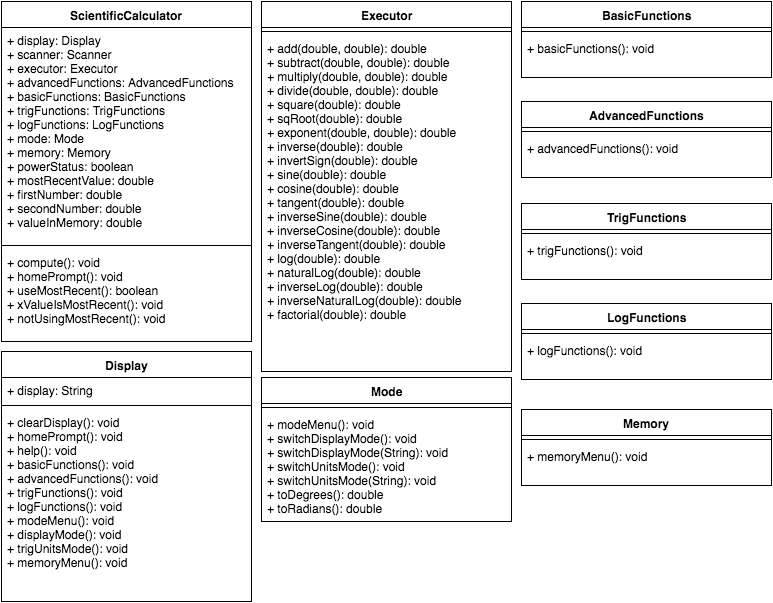

The diagram above was exported from draw.io. Its source (the exported page's mxGraphModel, read from the mxfile embedded in the PNG):
<mxGraphModel dx="804" dy="432" grid="1" gridSize="10" guides="1" tooltips="1" connect="1" arrows="1" fold="1" page="1" pageScale="1" pageWidth="850" pageHeight="1100" background="#ffffff" math="0" shadow="0">
  <root>
    <mxCell id="0" />
    <mxCell id="1" parent="0" />
    <mxCell id="2" value="ScientificCalculator" style="swimlane;html=1;fontStyle=1;align=center;verticalAlign=top;childLayout=stackLayout;horizontal=1;startSize=26;horizontalStack=0;resizeParent=1;resizeLast=0;collapsible=1;marginBottom=0;swimlaneFillColor=#ffffff;" vertex="1" parent="1">
      <mxGeometry x="20" y="70" width="250" height="340" as="geometry" />
    </mxCell>
    <mxCell id="3" value="+ display: Display&lt;div&gt;+ scanner: Scanner&lt;/div&gt;&lt;div&gt;+ executor: Executor&lt;/div&gt;&lt;div&gt;+ advancedFunctions: AdvancedFunctions&lt;/div&gt;&lt;div&gt;+ basicFunctions: BasicFunctions&lt;/div&gt;&lt;div&gt;+ trigFunctions: TrigFunctions&lt;/div&gt;&lt;div&gt;+ logFunctions: LogFunctions&lt;/div&gt;&lt;div&gt;+ mode: Mode&lt;/div&gt;&lt;div&gt;+ memory: Memory&lt;br&gt;&lt;div&gt;+ powerStatus: boolean&lt;/div&gt;&lt;/div&gt;&lt;div&gt;+ mostRecentValue: double&lt;/div&gt;&lt;div&gt;+ firstNumber: double&lt;/div&gt;&lt;div&gt;+ secondNumber: double&lt;/div&gt;&lt;div&gt;+ valueInMemory: double&lt;/div&gt;" style="text;html=1;strokeColor=none;fillColor=none;align=left;verticalAlign=top;spacingLeft=4;spacingRight=4;whiteSpace=wrap;overflow=hidden;rotatable=0;points=[[0,0.5],[1,0.5]];portConstraint=eastwest;" vertex="1" parent="2">
      <mxGeometry y="26" width="250" height="214" as="geometry" />
    </mxCell>
    <mxCell id="4" value="" style="line;html=1;strokeWidth=1;fillColor=none;align=left;verticalAlign=middle;spacingTop=-1;spacingLeft=3;spacingRight=3;rotatable=0;labelPosition=right;points=[];portConstraint=eastwest;" vertex="1" parent="2">
      <mxGeometry y="240" width="250" height="8" as="geometry" />
    </mxCell>
    <mxCell id="14" value="+ compute(): void&lt;div&gt;+ homePrompt(): void&lt;br&gt;&lt;/div&gt;&lt;div&gt;+ useMostRecent(): boolean&lt;/div&gt;&lt;div&gt;+ xValueIsMostRecent(): void&lt;/div&gt;&lt;div&gt;+ notUsingMostRecent(): void&lt;/div&gt;&lt;div&gt;&lt;br&gt;&lt;/div&gt;" style="text;html=1;strokeColor=none;fillColor=none;align=left;verticalAlign=top;spacingLeft=4;spacingRight=4;whiteSpace=wrap;overflow=hidden;rotatable=0;points=[[0,0.5],[1,0.5]];portConstraint=eastwest;" vertex="1" parent="2">
      <mxGeometry y="248" width="250" height="92" as="geometry" />
    </mxCell>
    <mxCell id="15" value="Display" style="swimlane;html=1;fontStyle=1;align=center;verticalAlign=top;childLayout=stackLayout;horizontal=1;startSize=26;horizontalStack=0;resizeParent=1;resizeLast=0;collapsible=1;marginBottom=0;swimlaneFillColor=#ffffff;" vertex="1" parent="1">
      <mxGeometry x="20" y="420" width="250" height="250" as="geometry" />
    </mxCell>
    <mxCell id="16" value="&lt;div&gt;+ display: String&lt;/div&gt;" style="text;html=1;strokeColor=none;fillColor=none;align=left;verticalAlign=top;spacingLeft=4;spacingRight=4;whiteSpace=wrap;overflow=hidden;rotatable=0;points=[[0,0.5],[1,0.5]];portConstraint=eastwest;" vertex="1" parent="15">
      <mxGeometry y="26" width="250" height="24" as="geometry" />
    </mxCell>
    <mxCell id="17" value="" style="line;html=1;strokeWidth=1;fillColor=none;align=left;verticalAlign=middle;spacingTop=-1;spacingLeft=3;spacingRight=3;rotatable=0;labelPosition=right;points=[];portConstraint=eastwest;" vertex="1" parent="15">
      <mxGeometry y="50" width="250" height="8" as="geometry" />
    </mxCell>
    <mxCell id="18" value="&lt;div&gt;+ clearDisplay(): void&lt;/div&gt;&lt;div&gt;+ homePrompt(): void&lt;/div&gt;&lt;div&gt;+ help(): void&lt;/div&gt;&lt;div&gt;+ basicFunctions(): void&lt;/div&gt;&lt;div&gt;+ advancedFunctions(): void&lt;/div&gt;&lt;div&gt;+ trigFunctions(): void&lt;/div&gt;&lt;div&gt;+ logFunctions(): void&lt;/div&gt;&lt;div&gt;+ modeMenu(): void&lt;/div&gt;&lt;div&gt;+ displayMode(): void&lt;/div&gt;&lt;div&gt;+ trigUnitsMode(): void&lt;/div&gt;&lt;div&gt;+ memoryMenu(): void&lt;/div&gt;" style="text;html=1;strokeColor=none;fillColor=none;align=left;verticalAlign=top;spacingLeft=4;spacingRight=4;whiteSpace=wrap;overflow=hidden;rotatable=0;points=[[0,0.5],[1,0.5]];portConstraint=eastwest;" vertex="1" parent="15">
      <mxGeometry y="58" width="250" height="182" as="geometry" />
    </mxCell>
    <mxCell id="19" value="Executor" style="swimlane;html=1;fontStyle=1;align=center;verticalAlign=top;childLayout=stackLayout;horizontal=1;startSize=26;horizontalStack=0;resizeParent=1;resizeLast=0;collapsible=1;marginBottom=0;swimlaneFillColor=#ffffff;" vertex="1" parent="1">
      <mxGeometry x="280" y="70" width="250" height="370" as="geometry" />
    </mxCell>
    <mxCell id="21" value="" style="line;html=1;strokeWidth=1;fillColor=none;align=left;verticalAlign=middle;spacingTop=-1;spacingLeft=3;spacingRight=3;rotatable=0;labelPosition=right;points=[];portConstraint=eastwest;" vertex="1" parent="19">
      <mxGeometry y="26" width="250" height="8" as="geometry" />
    </mxCell>
    <mxCell id="22" value="+ add(double, double): double&lt;div&gt;+ subtract(double, double): double&lt;br&gt;&lt;/div&gt;&lt;div&gt;+ multiply(double, double): double&lt;br&gt;&lt;/div&gt;&lt;div&gt;+ divide(double, double): double&lt;br&gt;&lt;/div&gt;&lt;div&gt;+ square(double): double&lt;br&gt;&lt;/div&gt;&lt;div&gt;+ sqRoot(double): double&lt;br&gt;&lt;/div&gt;&lt;div&gt;+ exponent(double, double): double&lt;br&gt;&lt;/div&gt;&lt;div&gt;+ inverse(double): double&lt;br&gt;&lt;/div&gt;&lt;div&gt;+ invertSign(double): double&lt;br&gt;&lt;/div&gt;&lt;div&gt;+ sine(double): double&lt;br&gt;&lt;/div&gt;&lt;div&gt;+ cosine(double): double&lt;br&gt;&lt;/div&gt;&lt;div&gt;+ tangent(double): double&lt;br&gt;&lt;/div&gt;&lt;div&gt;+ inverseSine(double): double&lt;br&gt;&lt;/div&gt;&lt;div&gt;+ inverseCosine(double): double&lt;br&gt;&lt;/div&gt;&lt;div&gt;&lt;div&gt;+ inverseTangent(double): double&lt;br&gt;&lt;/div&gt;&lt;/div&gt;&lt;div&gt;&lt;div&gt;+ log(double): double&lt;br&gt;&lt;/div&gt;&lt;/div&gt;&lt;div&gt;&lt;div&gt;+ naturalLog(double): double&lt;br&gt;&lt;/div&gt;&lt;/div&gt;&lt;div&gt;&lt;div&gt;+ inverseLog(double): double&lt;br&gt;&lt;/div&gt;&lt;/div&gt;&lt;div&gt;&lt;div&gt;+ inverseNaturalLog(double): double&lt;br&gt;&lt;/div&gt;&lt;/div&gt;&lt;div&gt;&lt;div&gt;+ factorial(double): double&lt;/div&gt;&lt;/div&gt;&lt;div&gt;&lt;br&gt;&lt;/div&gt;" style="text;html=1;strokeColor=none;fillColor=none;align=left;verticalAlign=top;spacingLeft=4;spacingRight=4;whiteSpace=wrap;overflow=hidden;rotatable=0;points=[[0,0.5],[1,0.5]];portConstraint=eastwest;" vertex="1" parent="19">
      <mxGeometry y="34" width="250" height="302" as="geometry" />
    </mxCell>
    <mxCell id="23" value="BasicFunctions" style="swimlane;html=1;fontStyle=1;align=center;verticalAlign=top;childLayout=stackLayout;horizontal=1;startSize=26;horizontalStack=0;resizeParent=1;resizeLast=0;collapsible=1;marginBottom=0;swimlaneFillColor=#ffffff;" vertex="1" parent="1">
      <mxGeometry x="540" y="70" width="250" height="76" as="geometry" />
    </mxCell>
    <mxCell id="25" value="" style="line;html=1;strokeWidth=1;fillColor=none;align=left;verticalAlign=middle;spacingTop=-1;spacingLeft=3;spacingRight=3;rotatable=0;labelPosition=right;points=[];portConstraint=eastwest;" vertex="1" parent="23">
      <mxGeometry y="26" width="250" height="8" as="geometry" />
    </mxCell>
    <mxCell id="26" value="&lt;div&gt;+ basicFunctions(): void&lt;/div&gt;" style="text;html=1;strokeColor=none;fillColor=none;align=left;verticalAlign=top;spacingLeft=4;spacingRight=4;whiteSpace=wrap;overflow=hidden;rotatable=0;points=[[0,0.5],[1,0.5]];portConstraint=eastwest;" vertex="1" parent="23">
      <mxGeometry y="34" width="250" height="42" as="geometry" />
    </mxCell>
    <mxCell id="27" value="AdvancedFunctions" style="swimlane;html=1;fontStyle=1;align=center;verticalAlign=top;childLayout=stackLayout;horizontal=1;startSize=26;horizontalStack=0;resizeParent=1;resizeLast=0;collapsible=1;marginBottom=0;swimlaneFillColor=#ffffff;" vertex="1" parent="1">
      <mxGeometry x="540" y="170" width="250" height="76" as="geometry" />
    </mxCell>
    <mxCell id="28" value="" style="line;html=1;strokeWidth=1;fillColor=none;align=left;verticalAlign=middle;spacingTop=-1;spacingLeft=3;spacingRight=3;rotatable=0;labelPosition=right;points=[];portConstraint=eastwest;" vertex="1" parent="27">
      <mxGeometry y="26" width="250" height="8" as="geometry" />
    </mxCell>
    <mxCell id="29" value="&lt;div&gt;+ advancedFunctions(): void&lt;/div&gt;" style="text;html=1;strokeColor=none;fillColor=none;align=left;verticalAlign=top;spacingLeft=4;spacingRight=4;whiteSpace=wrap;overflow=hidden;rotatable=0;points=[[0,0.5],[1,0.5]];portConstraint=eastwest;" vertex="1" parent="27">
      <mxGeometry y="34" width="250" height="42" as="geometry" />
    </mxCell>
    <mxCell id="30" value="TrigFunctions" style="swimlane;html=1;fontStyle=1;align=center;verticalAlign=top;childLayout=stackLayout;horizontal=1;startSize=26;horizontalStack=0;resizeParent=1;resizeLast=0;collapsible=1;marginBottom=0;swimlaneFillColor=#ffffff;" vertex="1" parent="1">
      <mxGeometry x="540" y="272" width="250" height="76" as="geometry" />
    </mxCell>
    <mxCell id="31" value="" style="line;html=1;strokeWidth=1;fillColor=none;align=left;verticalAlign=middle;spacingTop=-1;spacingLeft=3;spacingRight=3;rotatable=0;labelPosition=right;points=[];portConstraint=eastwest;" vertex="1" parent="30">
      <mxGeometry y="26" width="250" height="8" as="geometry" />
    </mxCell>
    <mxCell id="32" value="&lt;div&gt;+ trigFunctions(): void&lt;/div&gt;" style="text;html=1;strokeColor=none;fillColor=none;align=left;verticalAlign=top;spacingLeft=4;spacingRight=4;whiteSpace=wrap;overflow=hidden;rotatable=0;points=[[0,0.5],[1,0.5]];portConstraint=eastwest;" vertex="1" parent="30">
      <mxGeometry y="34" width="250" height="42" as="geometry" />
    </mxCell>
    <mxCell id="33" value="LogFunctions" style="swimlane;html=1;fontStyle=1;align=center;verticalAlign=top;childLayout=stackLayout;horizontal=1;startSize=26;horizontalStack=0;resizeParent=1;resizeLast=0;collapsible=1;marginBottom=0;swimlaneFillColor=#ffffff;" vertex="1" parent="1">
      <mxGeometry x="540" y="372" width="250" height="76" as="geometry" />
    </mxCell>
    <mxCell id="34" value="" style="line;html=1;strokeWidth=1;fillColor=none;align=left;verticalAlign=middle;spacingTop=-1;spacingLeft=3;spacingRight=3;rotatable=0;labelPosition=right;points=[];portConstraint=eastwest;" vertex="1" parent="33">
      <mxGeometry y="26" width="250" height="8" as="geometry" />
    </mxCell>
    <mxCell id="35" value="&lt;div&gt;+ logFunctions(): void&lt;/div&gt;" style="text;html=1;strokeColor=none;fillColor=none;align=left;verticalAlign=top;spacingLeft=4;spacingRight=4;whiteSpace=wrap;overflow=hidden;rotatable=0;points=[[0,0.5],[1,0.5]];portConstraint=eastwest;" vertex="1" parent="33">
      <mxGeometry y="34" width="250" height="42" as="geometry" />
    </mxCell>
    <mxCell id="36" value="Mode" style="swimlane;html=1;fontStyle=1;align=center;verticalAlign=top;childLayout=stackLayout;horizontal=1;startSize=26;horizontalStack=0;resizeParent=1;resizeLast=0;collapsible=1;marginBottom=0;swimlaneFillColor=#ffffff;" vertex="1" parent="1">
      <mxGeometry x="280" y="446" width="250" height="144" as="geometry" />
    </mxCell>
    <mxCell id="38" value="" style="line;html=1;strokeWidth=1;fillColor=none;align=left;verticalAlign=middle;spacingTop=-1;spacingLeft=3;spacingRight=3;rotatable=0;labelPosition=right;points=[];portConstraint=eastwest;" vertex="1" parent="36">
      <mxGeometry y="26" width="250" height="8" as="geometry" />
    </mxCell>
    <mxCell id="39" value="&lt;div&gt;+ modeMenu(): void&lt;/div&gt;&lt;div&gt;+ switchDisplayMode(): void&lt;/div&gt;&lt;div&gt;+ switchDisplayMode(String): void&lt;/div&gt;&lt;div&gt;+ switchUnitsMode(): void&lt;/div&gt;&lt;div&gt;+ switchUnitsMode(String): void&lt;/div&gt;&lt;div&gt;+ toDegrees(): double&lt;/div&gt;&lt;div&gt;+ toRadians(): double&lt;/div&gt;" style="text;html=1;strokeColor=none;fillColor=none;align=left;verticalAlign=top;spacingLeft=4;spacingRight=4;whiteSpace=wrap;overflow=hidden;rotatable=0;points=[[0,0.5],[1,0.5]];portConstraint=eastwest;" vertex="1" parent="36">
      <mxGeometry y="34" width="250" height="106" as="geometry" />
    </mxCell>
    <mxCell id="44" value="Memory" style="swimlane;html=1;fontStyle=1;align=center;verticalAlign=top;childLayout=stackLayout;horizontal=1;startSize=26;horizontalStack=0;resizeParent=1;resizeLast=0;collapsible=1;marginBottom=0;swimlaneFillColor=#ffffff;" vertex="1" parent="1">
      <mxGeometry x="540" y="478" width="250" height="76" as="geometry" />
    </mxCell>
    <mxCell id="45" value="" style="line;html=1;strokeWidth=1;fillColor=none;align=left;verticalAlign=middle;spacingTop=-1;spacingLeft=3;spacingRight=3;rotatable=0;labelPosition=right;points=[];portConstraint=eastwest;" vertex="1" parent="44">
      <mxGeometry y="26" width="250" height="8" as="geometry" />
    </mxCell>
    <mxCell id="46" value="&lt;div&gt;+ memoryMenu(): void&lt;/div&gt;" style="text;html=1;strokeColor=none;fillColor=none;align=left;verticalAlign=top;spacingLeft=4;spacingRight=4;whiteSpace=wrap;overflow=hidden;rotatable=0;points=[[0,0.5],[1,0.5]];portConstraint=eastwest;" vertex="1" parent="44">
      <mxGeometry y="34" width="250" height="42" as="geometry" />
    </mxCell>
  </root>
</mxGraphModel>